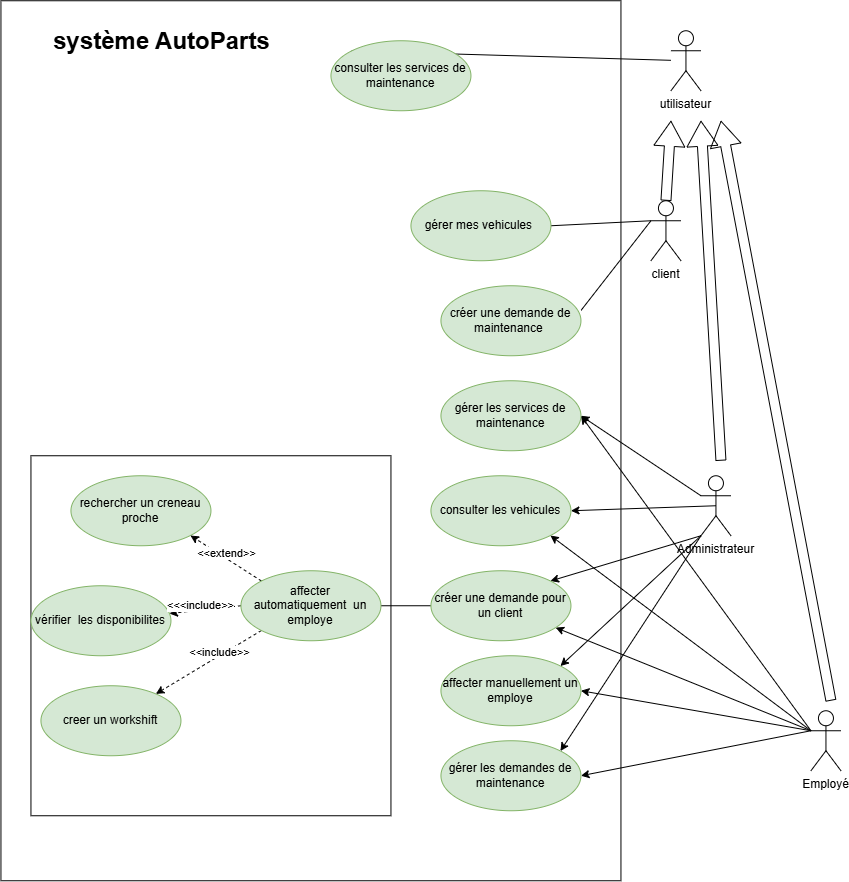

The diagram above was exported from draw.io. Its source (the exported page's mxGraphModel, read from the mxfile embedded in the PNG):
<mxGraphModel dx="3128" dy="2125" grid="1" gridSize="10" guides="1" tooltips="1" connect="1" arrows="1" fold="1" page="1" pageScale="1" pageWidth="850" pageHeight="1100" math="0" shadow="0">
  <root>
    <mxCell id="0" />
    <mxCell id="1" parent="0" />
    <mxCell id="TzPZzvh9iIn1t3cvPofF-5" parent="1" style="whiteSpace=wrap;html=1;direction=south;" value="" vertex="1">
      <mxGeometry height="880" width="620" x="-80" y="-120" as="geometry" />
    </mxCell>
    <mxCell id="GZZ7wEcr6yBWpvOfnoKs-26" parent="1" style="whiteSpace=wrap;html=1;aspect=fixed;" value="" vertex="1">
      <mxGeometry height="360" width="360" x="-50" y="335" as="geometry" />
    </mxCell>
    <mxCell id="GZZ7wEcr6yBWpvOfnoKs-7" edge="1" parent="1" source="XjdUE0mV8GmNJ4v3lIfJ-1" style="rounded=0;orthogonalLoop=1;jettySize=auto;html=1;exitX=0;exitY=0.3333333333333333;exitDx=0;exitDy=0;exitPerimeter=0;entryX=1;entryY=0.5;entryDx=0;entryDy=0;endArrow=none;endFill=0;" target="GZZ7wEcr6yBWpvOfnoKs-1">
      <mxGeometry relative="1" as="geometry" />
    </mxCell>
    <mxCell id="XjdUE0mV8GmNJ4v3lIfJ-1" parent="1" style="shape=umlActor;verticalLabelPosition=bottom;verticalAlign=top;html=1;outlineConnect=0;" value="client" vertex="1">
      <mxGeometry height="60" width="30" x="570" y="80" as="geometry" />
    </mxCell>
    <mxCell id="GZZ7wEcr6yBWpvOfnoKs-15" edge="1" parent="1" source="XjdUE0mV8GmNJ4v3lIfJ-2" style="rounded=0;orthogonalLoop=1;jettySize=auto;html=1;exitX=0;exitY=0.3333333333333333;exitDx=0;exitDy=0;exitPerimeter=0;entryX=1;entryY=0.5;entryDx=0;entryDy=0;" target="GZZ7wEcr6yBWpvOfnoKs-12">
      <mxGeometry relative="1" as="geometry" />
    </mxCell>
    <mxCell id="GZZ7wEcr6yBWpvOfnoKs-20" edge="1" parent="1" source="XjdUE0mV8GmNJ4v3lIfJ-2" style="rounded=0;orthogonalLoop=1;jettySize=auto;html=1;exitX=0;exitY=0.3333333333333333;exitDx=0;exitDy=0;exitPerimeter=0;entryX=1;entryY=1;entryDx=0;entryDy=0;" target="GZZ7wEcr6yBWpvOfnoKs-11">
      <mxGeometry relative="1" as="geometry" />
    </mxCell>
    <mxCell id="GZZ7wEcr6yBWpvOfnoKs-21" edge="1" parent="1" source="XjdUE0mV8GmNJ4v3lIfJ-2" style="rounded=0;orthogonalLoop=1;jettySize=auto;html=1;exitX=0;exitY=0.3333333333333333;exitDx=0;exitDy=0;exitPerimeter=0;" target="GZZ7wEcr6yBWpvOfnoKs-10">
      <mxGeometry relative="1" as="geometry" />
    </mxCell>
    <mxCell id="GZZ7wEcr6yBWpvOfnoKs-22" edge="1" parent="1" source="XjdUE0mV8GmNJ4v3lIfJ-2" style="rounded=0;orthogonalLoop=1;jettySize=auto;html=1;exitX=0;exitY=0.3333333333333333;exitDx=0;exitDy=0;exitPerimeter=0;entryX=1;entryY=0.5;entryDx=0;entryDy=0;" target="GZZ7wEcr6yBWpvOfnoKs-9">
      <mxGeometry relative="1" as="geometry" />
    </mxCell>
    <mxCell id="GZZ7wEcr6yBWpvOfnoKs-23" edge="1" parent="1" source="XjdUE0mV8GmNJ4v3lIfJ-2" style="rounded=0;orthogonalLoop=1;jettySize=auto;html=1;exitX=0;exitY=0.3333333333333333;exitDx=0;exitDy=0;exitPerimeter=0;entryX=1;entryY=0.5;entryDx=0;entryDy=0;" target="GZZ7wEcr6yBWpvOfnoKs-13">
      <mxGeometry relative="1" as="geometry" />
    </mxCell>
    <mxCell id="XjdUE0mV8GmNJ4v3lIfJ-2" parent="1" style="shape=umlActor;verticalLabelPosition=bottom;verticalAlign=top;html=1;outlineConnect=0;" value="Employé" vertex="1">
      <mxGeometry height="60" width="30" x="730" y="590" as="geometry" />
    </mxCell>
    <mxCell id="GZZ7wEcr6yBWpvOfnoKs-14" edge="1" parent="1" source="XjdUE0mV8GmNJ4v3lIfJ-3" style="rounded=0;orthogonalLoop=1;jettySize=auto;html=1;exitX=0;exitY=0.3333333333333333;exitDx=0;exitDy=0;exitPerimeter=0;entryX=1;entryY=0.5;entryDx=0;entryDy=0;" target="GZZ7wEcr6yBWpvOfnoKs-12">
      <mxGeometry relative="1" as="geometry" />
    </mxCell>
    <mxCell id="GZZ7wEcr6yBWpvOfnoKs-16" edge="1" parent="1" source="XjdUE0mV8GmNJ4v3lIfJ-3" style="rounded=0;orthogonalLoop=1;jettySize=auto;html=1;exitX=0.5;exitY=0.5;exitDx=0;exitDy=0;exitPerimeter=0;entryX=1;entryY=0.5;entryDx=0;entryDy=0;" target="GZZ7wEcr6yBWpvOfnoKs-11">
      <mxGeometry relative="1" as="geometry" />
    </mxCell>
    <mxCell id="GZZ7wEcr6yBWpvOfnoKs-17" edge="1" parent="1" source="XjdUE0mV8GmNJ4v3lIfJ-3" style="rounded=0;orthogonalLoop=1;jettySize=auto;html=1;exitX=0;exitY=1;exitDx=0;exitDy=0;exitPerimeter=0;entryX=1;entryY=0;entryDx=0;entryDy=0;" target="GZZ7wEcr6yBWpvOfnoKs-10">
      <mxGeometry relative="1" as="geometry" />
    </mxCell>
    <mxCell id="GZZ7wEcr6yBWpvOfnoKs-19" edge="1" parent="1" source="XjdUE0mV8GmNJ4v3lIfJ-3" style="rounded=0;orthogonalLoop=1;jettySize=auto;html=1;exitX=0;exitY=1;exitDx=0;exitDy=0;exitPerimeter=0;entryX=1;entryY=0;entryDx=0;entryDy=0;" target="GZZ7wEcr6yBWpvOfnoKs-13">
      <mxGeometry relative="1" as="geometry" />
    </mxCell>
    <mxCell id="XjdUE0mV8GmNJ4v3lIfJ-3" parent="1" style="shape=umlActor;verticalLabelPosition=bottom;verticalAlign=top;html=1;outlineConnect=0;" value="Administrateur" vertex="1">
      <mxGeometry height="60" width="30" x="620" y="355" as="geometry" />
    </mxCell>
    <mxCell id="XjdUE0mV8GmNJ4v3lIfJ-27" parent="1" style="shape=umlActor;verticalLabelPosition=bottom;verticalAlign=top;html=1;outlineConnect=0;" value="utilisateur" vertex="1">
      <mxGeometry height="60" width="30" x="590" y="-90" as="geometry" />
    </mxCell>
    <mxCell id="XjdUE0mV8GmNJ4v3lIfJ-96" edge="1" parent="1" style="shape=flexArrow;endArrow=classic;html=1;rounded=0;fontSize=12;startSize=8;endSize=8;" value="">
      <mxGeometry height="50" relative="1" width="50" as="geometry">
        <mxPoint x="640" y="340" as="sourcePoint" />
        <mxPoint x="620" as="targetPoint" />
      </mxGeometry>
    </mxCell>
    <mxCell id="XjdUE0mV8GmNJ4v3lIfJ-97" edge="1" parent="1" style="shape=flexArrow;endArrow=classic;html=1;rounded=0;fontSize=12;startSize=8;endSize=8;" value="">
      <mxGeometry height="50" relative="1" width="50" as="geometry">
        <mxPoint x="750" y="580" as="sourcePoint" />
        <mxPoint x="640" as="targetPoint" />
      </mxGeometry>
    </mxCell>
    <mxCell id="XjdUE0mV8GmNJ4v3lIfJ-98" edge="1" parent="1" source="XjdUE0mV8GmNJ4v3lIfJ-1" style="shape=flexArrow;endArrow=classic;html=1;rounded=0;fontSize=12;startSize=8;endSize=8;curved=1;exitX=0.5;exitY=0;exitDx=0;exitDy=0;exitPerimeter=0;" value="">
      <mxGeometry height="50" relative="1" width="50" as="geometry">
        <Array as="points" />
        <mxPoint x="570" y="60" as="sourcePoint" />
        <mxPoint x="590" as="targetPoint" />
      </mxGeometry>
    </mxCell>
    <mxCell id="GZZ7wEcr6yBWpvOfnoKs-1" parent="1" style="ellipse;whiteSpace=wrap;html=1;fillColor=#d5e8d4;strokeColor=#82b366;" value="gérer mes vehicules&amp;nbsp;" vertex="1">
      <mxGeometry height="70" width="140" x="330" y="70" as="geometry" />
    </mxCell>
    <mxCell id="GZZ7wEcr6yBWpvOfnoKs-6" edge="1" parent="1" source="GZZ7wEcr6yBWpvOfnoKs-2" style="rounded=0;orthogonalLoop=1;jettySize=auto;html=1;exitX=0;exitY=0;exitDx=0;exitDy=0;endArrow=none;endFill=0;" target="XjdUE0mV8GmNJ4v3lIfJ-27">
      <mxGeometry relative="1" as="geometry" />
    </mxCell>
    <mxCell id="TzPZzvh9iIn1t3cvPofF-6" connectable="0" parent="GZZ7wEcr6yBWpvOfnoKs-6" style="edgeLabel;html=1;align=center;verticalAlign=middle;resizable=0;points=[];" value="&lt;font style=&quot;font-size: 24px;&quot;&gt;&lt;b&gt;système AutoParts&lt;/b&gt;&lt;/font&gt;" vertex="1">
      <mxGeometry relative="1" x="0.2724" y="2" as="geometry">
        <mxPoint x="-394" y="-14" as="offset" />
      </mxGeometry>
    </mxCell>
    <mxCell id="GZZ7wEcr6yBWpvOfnoKs-2" parent="1" style="ellipse;whiteSpace=wrap;html=1;fillColor=#d5e8d4;strokeColor=#82b366;" value="consulter les services de maintenance" vertex="1">
      <mxGeometry height="70" width="140" x="250" y="-80" as="geometry" />
    </mxCell>
    <mxCell id="GZZ7wEcr6yBWpvOfnoKs-3" parent="1" style="ellipse;whiteSpace=wrap;html=1;fillColor=#d5e8d4;strokeColor=#82b366;" value="créer une demande de maintenance&amp;nbsp;" vertex="1">
      <mxGeometry height="70" width="140" x="360" y="165" as="geometry" />
    </mxCell>
    <mxCell id="GZZ7wEcr6yBWpvOfnoKs-8" edge="1" parent="1" source="XjdUE0mV8GmNJ4v3lIfJ-1" style="rounded=0;orthogonalLoop=1;jettySize=auto;html=1;exitX=0;exitY=0.3333333333333333;exitDx=0;exitDy=0;exitPerimeter=0;entryX=1.001;entryY=0.351;entryDx=0;entryDy=0;entryPerimeter=0;endArrow=none;endFill=0;" target="GZZ7wEcr6yBWpvOfnoKs-3">
      <mxGeometry relative="1" as="geometry" />
    </mxCell>
    <mxCell id="GZZ7wEcr6yBWpvOfnoKs-36" edge="1" parent="1" source="GZZ7wEcr6yBWpvOfnoKs-10" style="rounded=0;orthogonalLoop=1;jettySize=auto;html=1;exitX=0;exitY=0.5;exitDx=0;exitDy=0;endArrow=none;endFill=0;" target="GZZ7wEcr6yBWpvOfnoKs-30">
      <mxGeometry relative="1" as="geometry" />
    </mxCell>
    <mxCell id="GZZ7wEcr6yBWpvOfnoKs-9" parent="1" style="ellipse;whiteSpace=wrap;html=1;fillColor=#d5e8d4;strokeColor=#82b366;" value="affecter manuellement un employe" vertex="1">
      <mxGeometry height="70" width="140" x="360" y="535" as="geometry" />
    </mxCell>
    <mxCell id="GZZ7wEcr6yBWpvOfnoKs-10" parent="1" style="ellipse;whiteSpace=wrap;html=1;fillColor=#d5e8d4;strokeColor=#82b366;" value="créer une demande pour un client" vertex="1">
      <mxGeometry height="70" width="140" x="350" y="450" as="geometry" />
    </mxCell>
    <mxCell id="GZZ7wEcr6yBWpvOfnoKs-11" parent="1" style="ellipse;whiteSpace=wrap;html=1;fillColor=#d5e8d4;strokeColor=#82b366;" value="consulter les vehicules" vertex="1">
      <mxGeometry height="70" width="140" x="350" y="355" as="geometry" />
    </mxCell>
    <mxCell id="GZZ7wEcr6yBWpvOfnoKs-12" parent="1" style="ellipse;whiteSpace=wrap;html=1;fillColor=#d5e8d4;strokeColor=#82b366;" value="gérer les services de maintenance" vertex="1">
      <mxGeometry height="70" width="140" x="360" y="260" as="geometry" />
    </mxCell>
    <mxCell id="GZZ7wEcr6yBWpvOfnoKs-13" parent="1" style="ellipse;whiteSpace=wrap;html=1;fillColor=#d5e8d4;strokeColor=#82b366;" value="gérer les demandes de maintenance" vertex="1">
      <mxGeometry height="70" width="140" x="360" y="620" as="geometry" />
    </mxCell>
    <mxCell id="GZZ7wEcr6yBWpvOfnoKs-18" edge="1" parent="1" source="XjdUE0mV8GmNJ4v3lIfJ-3" style="rounded=0;orthogonalLoop=1;jettySize=auto;html=1;exitX=0;exitY=1;exitDx=0;exitDy=0;exitPerimeter=0;entryX=1;entryY=0;entryDx=0;entryDy=0;" target="GZZ7wEcr6yBWpvOfnoKs-9">
      <mxGeometry relative="1" as="geometry" />
    </mxCell>
    <mxCell id="GZZ7wEcr6yBWpvOfnoKs-27" parent="1" style="ellipse;whiteSpace=wrap;html=1;fillColor=#d5e8d4;strokeColor=#82b366;" value="creer un workshift" vertex="1">
      <mxGeometry height="70" width="140" x="-40" y="565" as="geometry" />
    </mxCell>
    <mxCell id="GZZ7wEcr6yBWpvOfnoKs-28" parent="1" style="ellipse;whiteSpace=wrap;html=1;fillColor=#d5e8d4;strokeColor=#82b366;" value="vérifier&amp;nbsp; les disponibilites" vertex="1">
      <mxGeometry height="70" width="140" x="-50" y="465" as="geometry" />
    </mxCell>
    <mxCell id="GZZ7wEcr6yBWpvOfnoKs-29" parent="1" style="ellipse;whiteSpace=wrap;html=1;fillColor=#d5e8d4;strokeColor=#82b366;" value="rechercher un creneau proche" vertex="1">
      <mxGeometry height="70" width="140" x="-10" y="355" as="geometry" />
    </mxCell>
    <mxCell id="GZZ7wEcr6yBWpvOfnoKs-32" edge="1" parent="1" source="GZZ7wEcr6yBWpvOfnoKs-30" style="rounded=0;orthogonalLoop=1;jettySize=auto;html=1;exitX=0;exitY=0;exitDx=0;exitDy=0;entryX=1;entryY=1;entryDx=0;entryDy=0;dashed=1;" target="GZZ7wEcr6yBWpvOfnoKs-29">
      <mxGeometry relative="1" as="geometry" />
    </mxCell>
    <mxCell id="GZZ7wEcr6yBWpvOfnoKs-37" connectable="0" parent="GZZ7wEcr6yBWpvOfnoKs-32" style="edgeLabel;html=1;align=center;verticalAlign=middle;resizable=0;points=[];" value="&amp;lt;&amp;lt;extend&amp;gt;&amp;gt;" vertex="1">
      <mxGeometry relative="1" x="0.0721" y="-5" as="geometry">
        <mxPoint as="offset" />
      </mxGeometry>
    </mxCell>
    <mxCell id="GZZ7wEcr6yBWpvOfnoKs-33" edge="1" parent="1" source="GZZ7wEcr6yBWpvOfnoKs-30" style="rounded=0;orthogonalLoop=1;jettySize=auto;html=1;exitX=0;exitY=0.5;exitDx=0;exitDy=0;dashed=1;" target="GZZ7wEcr6yBWpvOfnoKs-28">
      <mxGeometry relative="1" as="geometry" />
    </mxCell>
    <mxCell id="GZZ7wEcr6yBWpvOfnoKs-38" connectable="0" parent="GZZ7wEcr6yBWpvOfnoKs-33" style="edgeLabel;html=1;align=center;verticalAlign=middle;resizable=0;points=[];" value="&amp;lt;&amp;lt;&amp;lt;include&amp;gt;&amp;gt;" vertex="1">
      <mxGeometry relative="1" x="-0.3676" y="-4" as="geometry">
        <mxPoint x="-17" as="offset" />
      </mxGeometry>
    </mxCell>
    <mxCell id="GZZ7wEcr6yBWpvOfnoKs-34" edge="1" parent="1" source="GZZ7wEcr6yBWpvOfnoKs-30" style="rounded=0;orthogonalLoop=1;jettySize=auto;html=1;exitX=0;exitY=1;exitDx=0;exitDy=0;dashed=1;" target="GZZ7wEcr6yBWpvOfnoKs-27">
      <mxGeometry relative="1" as="geometry" />
    </mxCell>
    <mxCell id="GZZ7wEcr6yBWpvOfnoKs-39" connectable="0" parent="GZZ7wEcr6yBWpvOfnoKs-34" style="edgeLabel;html=1;align=center;verticalAlign=middle;resizable=0;points=[];" value="&amp;lt;&amp;lt;include&amp;gt;&amp;gt;" vertex="1">
      <mxGeometry relative="1" x="-0.2393" y="-4" as="geometry">
        <mxPoint as="offset" />
      </mxGeometry>
    </mxCell>
    <mxCell id="GZZ7wEcr6yBWpvOfnoKs-30" parent="1" style="ellipse;whiteSpace=wrap;html=1;fillColor=#d5e8d4;strokeColor=#82b366;" value="affecter automatiquement&amp;nbsp; un employe" vertex="1">
      <mxGeometry height="70" width="140" x="160" y="450" as="geometry" />
    </mxCell>
  </root>
</mxGraphModel>